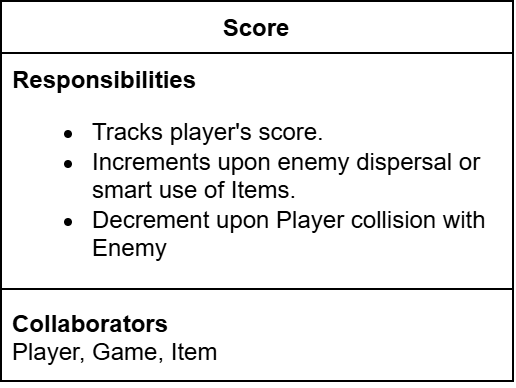

The diagram above was exported from draw.io. Its source (the exported page's mxGraphModel, read from the mxfile embedded in the PNG):
<mxGraphModel dx="1170" dy="781" grid="1" gridSize="10" guides="1" tooltips="1" connect="1" arrows="1" fold="1" page="1" pageScale="1" pageWidth="827" pageHeight="1169" math="0" shadow="0">
  <root>
    <mxCell id="0" />
    <mxCell id="1" parent="0" />
    <mxCell id="2" parent="1" style="swimlane;fontStyle=1;align=center;verticalAlign=top;childLayout=stackLayout;horizontal=1;startSize=26;horizontalStack=0;resizeParent=1;resizeParentMax=0;resizeLast=0;collapsible=1;marginBottom=0;whiteSpace=wrap;html=1;" value="Score" vertex="1">
      <mxGeometry height="190" width="256" x="680" y="660" as="geometry" />
    </mxCell>
    <mxCell id="3" parent="2" style="text;strokeColor=none;fillColor=none;align=left;verticalAlign=top;spacingLeft=4;spacingRight=4;overflow=hidden;rotatable=0;points=[[0,0.5],[1,0.5]];portConstraint=eastwest;whiteSpace=wrap;html=1;" value="&lt;b&gt;Responsibilities&lt;/b&gt;&lt;div&gt;&lt;ul&gt;&lt;li&gt;Tracks player's score.&lt;/li&gt;&lt;li&gt;Increments upon enemy dispersal or smart use of Items.&lt;/li&gt;&lt;li&gt;Decrement upon Player collision with Enemy&lt;/li&gt;&lt;/ul&gt;&lt;/div&gt;" vertex="1">
      <mxGeometry height="114" width="256" y="26" as="geometry" />
    </mxCell>
    <mxCell id="4" parent="2" style="line;strokeWidth=1;fillColor=none;align=left;verticalAlign=middle;spacingTop=-1;spacingLeft=3;spacingRight=3;rotatable=0;labelPosition=right;points=[];portConstraint=eastwest;strokeColor=inherit;labelPerimeter=1;" value="" vertex="1">
      <mxGeometry height="8" width="256" y="140" as="geometry" />
    </mxCell>
    <mxCell id="5" parent="2" style="text;strokeColor=none;fillColor=none;align=left;verticalAlign=top;spacingLeft=4;spacingRight=4;overflow=hidden;rotatable=0;points=[[0,0.5],[1,0.5]];portConstraint=eastwest;whiteSpace=wrap;html=1;" value="&lt;b&gt;Collaborators&lt;/b&gt;&lt;div&gt;Player, Game, Item&lt;/div&gt;" vertex="1">
      <mxGeometry height="42" width="256" y="148" as="geometry" />
    </mxCell>
  </root>
</mxGraphModel>